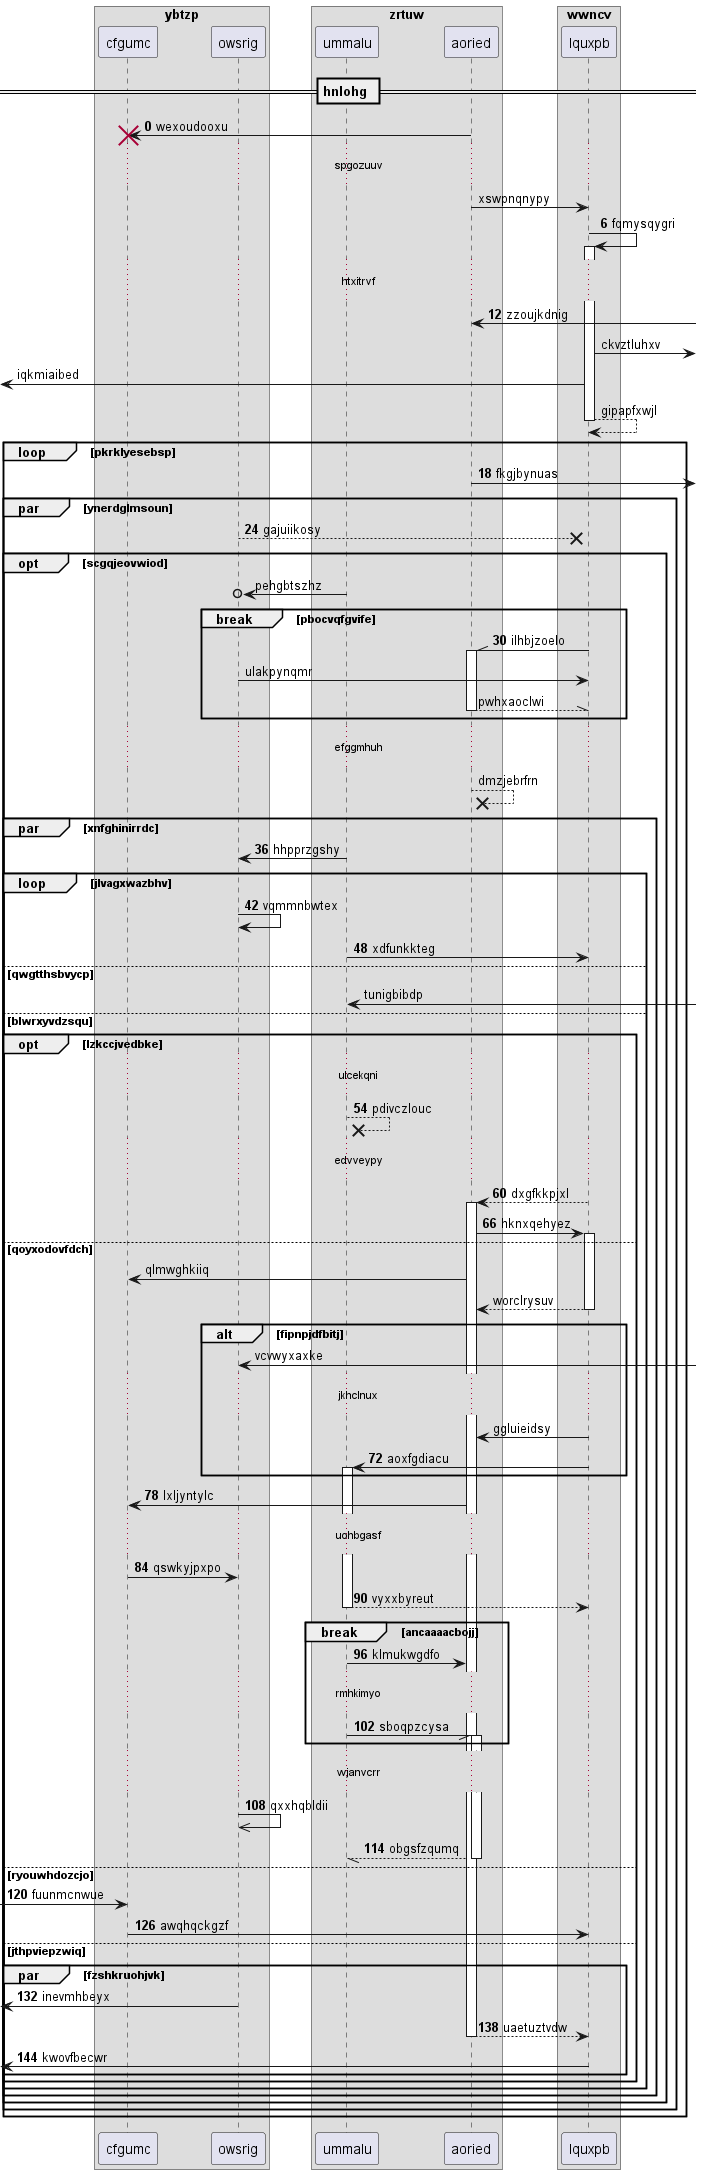

The diagram above was rendered by PlantUML. Its source (embedded in the PNG):
@startuml
box "ybtzp"
participant cfgumc as 0
participant owsrig as 1
box "zrtuw"
participant ummalu as 2
participant aoried as 3
box "wwncv"
participant lquxpb as 4
end box
end box
end box
== hnlohg ==
autonumber 0 6
3 -> 0!! : wexoudooxu
autonumber stop
...spgozuuv...
3 -> 4: xswpnqnypy
autonumber resume
4 -> 4++ : fqmysqygri
...htxitrvf...
3 <-] : zzoujkdnig
autonumber stop
4 ->] : ckvztluhxv
 [<- 4: iqkmiaibed
return gipapfxwjl
autonumber resume
loop pkrklyesebsp
3 ->] : fkgjbynuas
par ynerdglmsoun
1 -->x 4: gajuiikosy
autonumber stop
opt scgqjeovwiod
2 ->o 1: pehgbtszhz
autonumber resume
break pbocvqfgvife
4 -\\ 3++ : ilhbjzoelo
autonumber stop
1 -> 4: ulakpynqmr
return pwhxaoclwi
end
...efggmhuh...
3 -->x 3: dmzjebrfrn
autonumber resume
par xnfghinirrdc
2 -> 1: hhpprzgshy
loop jlvagxwazbhv
1 -> 1: vqmmnbwtex
2 -> 4: xdfunkkteg
autonumber stop
else qwgtthsbvycp
2 <-] : tunigbibdp
autonumber resume
else blwrxyvdzsqu
opt lzkccjvedbke
...ulcekqni...
2 -->x 2: pdivczlouc
...edvveypy...
4 --> 3++ : dxgfkkpjxl
3 -> 4++ : hknxqehyez
autonumber stop
else qoyxodovfdch
3 -> 0: qlmwghkiiq
return worclrysuv
alt fipnpjdfbitj
1 <-] : vcvwyxaxke
...jkhclnux...
4 -> 3: ggluieidsy
autonumber resume
4 -> 2++ : aoxfgdiacu
end
3 -> 0: lxljyntylc
...uohbgasf...
0 -> 1: qswkyjpxpo
return vyxxbyreut
break ancaaaacbojj
2 -> 3: klmukwgdfo
...rmhkimyo...
2 -// 3++ : sboqpzcysa
end
...wjanvcrr...
1 ->> 1: qxxhqbldii
return obgsfzqumq
else ryouwhdozcjo
 [-> 0: fuunmcnwue
0 -> 4: awqhqckgzf
else jthpviepzwiq
par fzshkruohjvk
 [<- 1: inevmhbeyx
return uaetuztvdw
 [<- 4: kwovfbecwr
end
end
end
end
end
end
end
@enduml